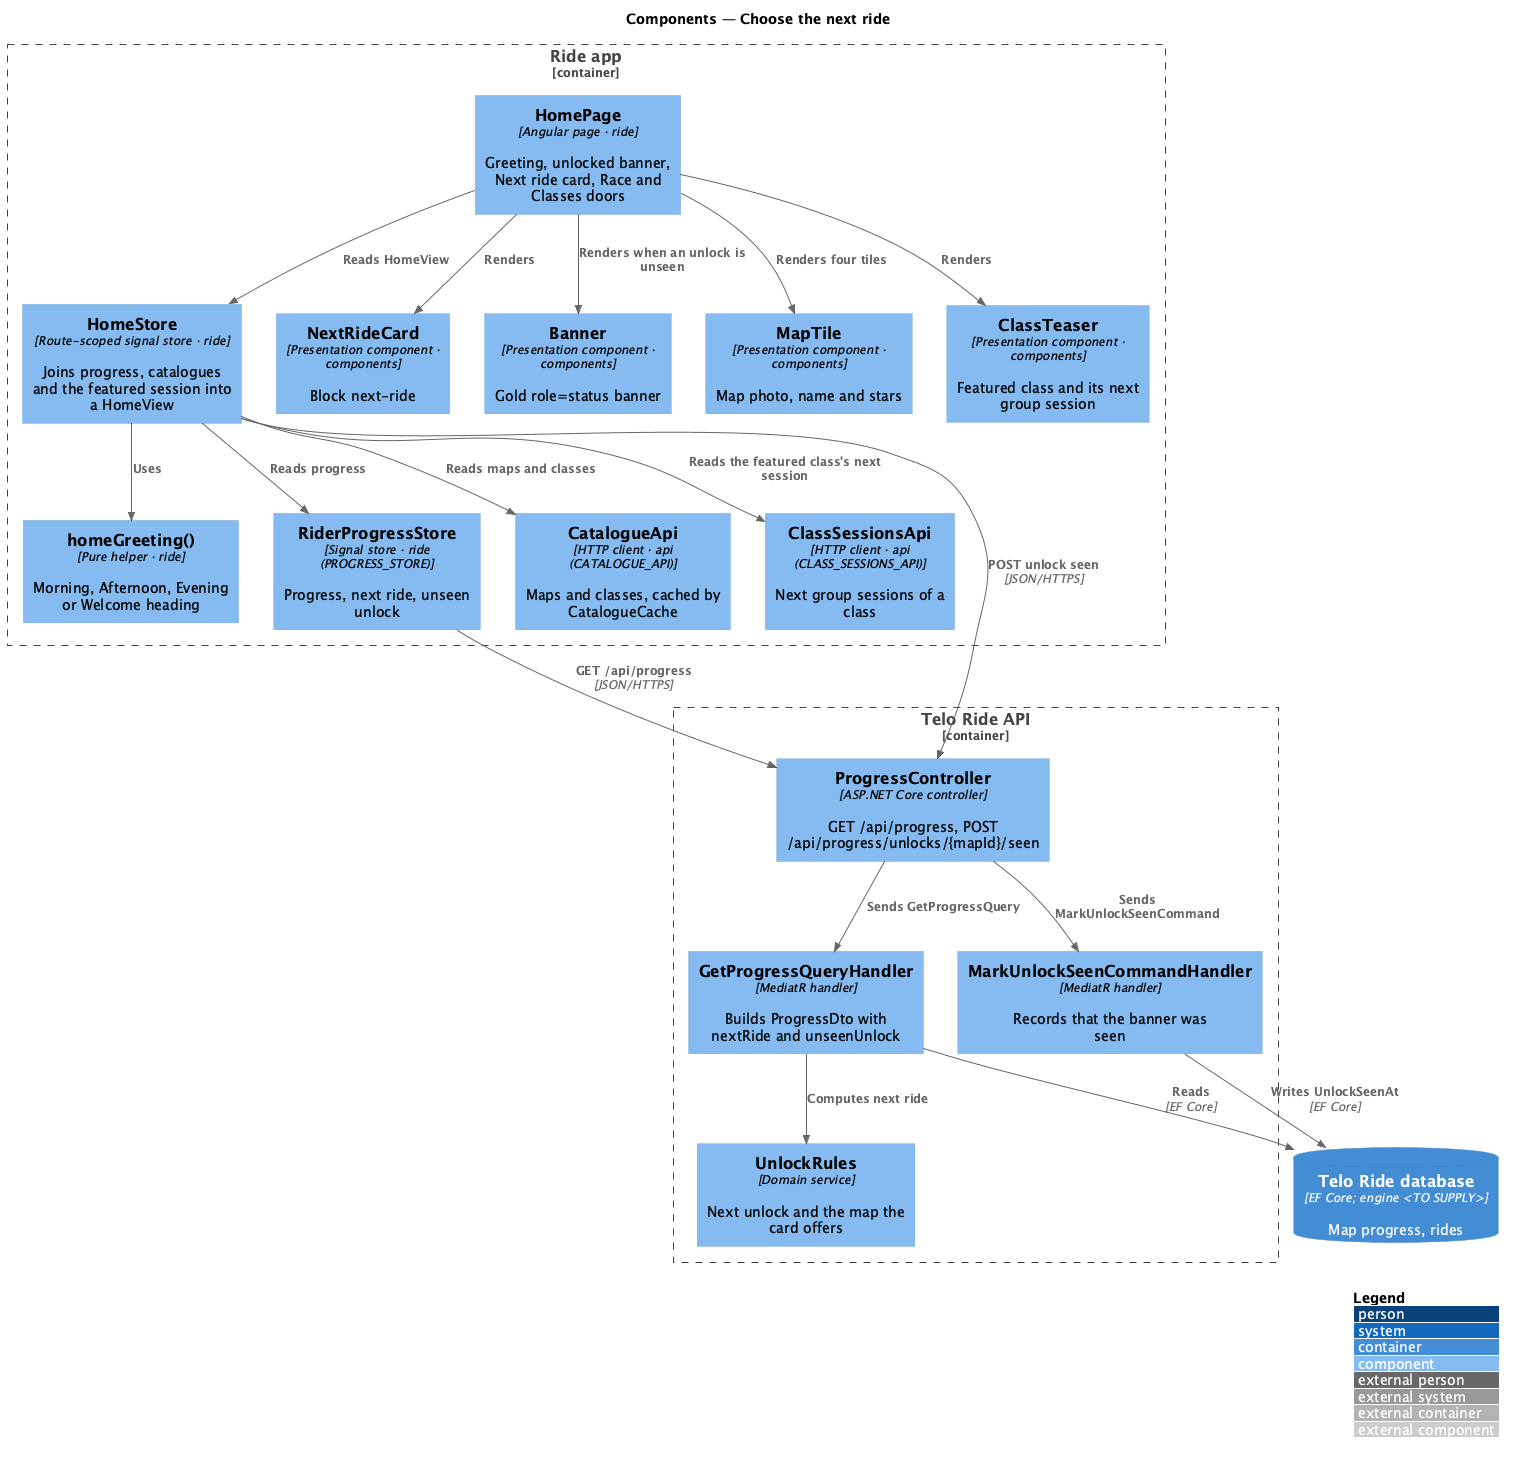

The diagram above was rendered by PlantUML. Its source (embedded in the PNG):
@startuml
!include <C4/C4_Component>
LAYOUT_WITH_LEGEND()
title Components — Choose the next ride

Container_Boundary(app, "Ride app") {
  Component(page, "HomePage", "Angular page · ride", "Greeting, unlocked banner, Next ride card, Race and Classes doors")
  Component(store, "HomeStore", "Route-scoped signal store · ride", "Joins progress, catalogues and the featured session into a HomeView")
  Component(greet, "homeGreeting()", "Pure helper · ride", "Morning, Afternoon, Evening or Welcome heading")
  Component(prog, "RiderProgressStore", "Signal store · ride (PROGRESS_STORE)", "Progress, next ride, unseen unlock")
  Component(cat, "CatalogueApi", "HTTP client · api (CATALOGUE_API)", "Maps and classes, cached by CatalogueCache")
  Component(sessions, "ClassSessionsApi", "HTTP client · api (CLASS_SESSIONS_API)", "Next group sessions of a class")
  Component(card, "NextRideCard", "Presentation component · components", "Block next-ride")
  Component(banner, "Banner", "Presentation component · components", "Gold role=status banner")
  Component(tile, "MapTile", "Presentation component · components", "Map photo, name and stars")
  Component(teaser, "ClassTeaser", "Presentation component · components", "Featured class and its next group session")
}
Container_Boundary(api, "Telo Ride API") {
  Component(ctrl, "ProgressController", "ASP.NET Core controller", "GET /api/progress, POST /api/progress/unlocks/{mapId}/seen")
  Component(qh, "GetProgressQueryHandler", "MediatR handler", "Builds ProgressDto with nextRide and unseenUnlock")
  Component(ch, "MarkUnlockSeenCommandHandler", "MediatR handler", "Records that the banner was seen")
  Component(rules, "UnlockRules", "Domain service", "Next unlock and the map the card offers")
}
ContainerDb(db, "Telo Ride database", "EF Core; engine <TO SUPPLY>", "Map progress, rides")

Rel(page, store, "Reads HomeView")
Rel(store, greet, "Uses")
Rel(store, prog, "Reads progress")
Rel(store, cat, "Reads maps and classes")
Rel(store, sessions, "Reads the featured class's next session")
Rel(page, card, "Renders")
Rel(page, banner, "Renders when an unlock is unseen")
Rel(page, tile, "Renders four tiles")
Rel(page, teaser, "Renders")
Rel(prog, ctrl, "GET /api/progress", "JSON/HTTPS")
Rel(store, ctrl, "POST unlock seen", "JSON/HTTPS")
Rel(ctrl, qh, "Sends GetProgressQuery")
Rel(ctrl, ch, "Sends MarkUnlockSeenCommand")
Rel(qh, rules, "Computes next ride")
Rel(qh, db, "Reads", "EF Core")
Rel(ch, db, "Writes UnlockSeenAt", "EF Core")
@enduml